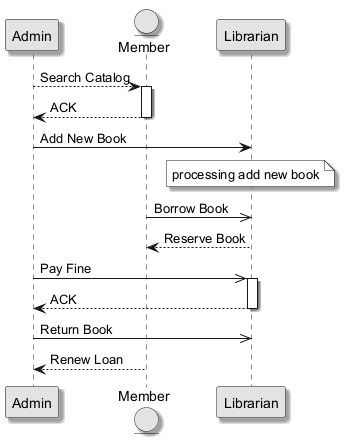

The diagram above was rendered by PlantUML. Its source (embedded in the PNG):
@startuml
skinparam monochrome true
skinparam shadowing true
participant "Admin" as A
entity "Member" as M
participant "Librarian" as L
A --> M : Search Catalog
activate M
M --> A : ACK
deactivate M
A -> L : Add New Book
note over L : processing add new book
M ->> L : Borrow Book
L --> M : Reserve Book
A ->> L : Pay Fine
activate L
L --> A : ACK
deactivate L
A ->> L : Return Book
M --> A : Renew Loan
@enduml